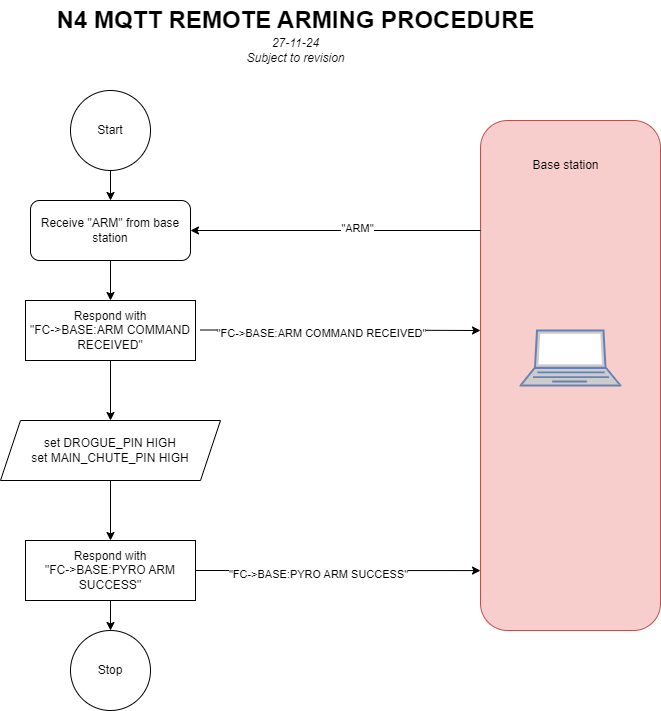

The diagram above was exported from draw.io. Its source (the exported page's mxGraphModel, read from the mxfile embedded in the PNG):
<mxGraphModel dx="870" dy="658" grid="1" gridSize="10" guides="1" tooltips="1" connect="1" arrows="1" fold="1" page="1" pageScale="1" pageWidth="850" pageHeight="1100" math="0" shadow="0">
  <root>
    <mxCell id="0" />
    <mxCell id="1" parent="0" />
    <mxCell id="2" value="" style="rounded=1;whiteSpace=wrap;html=1;fillColor=#f8cecc;strokeColor=#b85450;" vertex="1" parent="1">
      <mxGeometry x="610" y="170" width="180" height="510" as="geometry" />
    </mxCell>
    <mxCell id="3" value="" style="edgeStyle=orthogonalEdgeStyle;rounded=0;orthogonalLoop=1;jettySize=auto;html=1;" edge="1" source="4" target="8" parent="1">
      <mxGeometry relative="1" as="geometry" />
    </mxCell>
    <mxCell id="4" value="Start" style="ellipse;whiteSpace=wrap;html=1;aspect=fixed;" vertex="1" parent="1">
      <mxGeometry x="200" y="140" width="80" height="80" as="geometry" />
    </mxCell>
    <mxCell id="5" style="edgeStyle=orthogonalEdgeStyle;rounded=0;orthogonalLoop=1;jettySize=auto;html=1;" edge="1" target="8" parent="1">
      <mxGeometry relative="1" as="geometry">
        <mxPoint x="610" y="280" as="sourcePoint" />
      </mxGeometry>
    </mxCell>
    <mxCell id="6" value="&quot;ARM&quot;" style="edgeLabel;html=1;align=center;verticalAlign=middle;resizable=0;points=[];" vertex="1" connectable="0" parent="5">
      <mxGeometry x="-0.1417" y="-3" relative="1" as="geometry">
        <mxPoint as="offset" />
      </mxGeometry>
    </mxCell>
    <mxCell id="7" value="" style="edgeStyle=orthogonalEdgeStyle;rounded=0;orthogonalLoop=1;jettySize=auto;html=1;" edge="1" source="8" target="16" parent="1">
      <mxGeometry relative="1" as="geometry" />
    </mxCell>
    <mxCell id="8" value="Receive &quot;ARM&quot; from base station" style="rounded=1;whiteSpace=wrap;html=1;" vertex="1" parent="1">
      <mxGeometry x="160" y="250" width="160" height="60" as="geometry" />
    </mxCell>
    <mxCell id="9" value="" style="fontColor=#0066CC;verticalAlign=top;verticalLabelPosition=bottom;labelPosition=center;align=center;html=1;outlineConnect=0;fillColor=#CCCCCC;strokeColor=#6881B3;gradientColor=none;gradientDirection=north;strokeWidth=2;shape=mxgraph.networks.laptop;" vertex="1" parent="1">
      <mxGeometry x="650" y="380" width="100" height="55" as="geometry" />
    </mxCell>
    <mxCell id="10" value="Base station" style="text;html=1;align=center;verticalAlign=middle;resizable=0;points=[];autosize=1;strokeColor=none;fillColor=none;" vertex="1" parent="1">
      <mxGeometry x="650" y="200" width="90" height="30" as="geometry" />
    </mxCell>
    <mxCell id="11" value="" style="edgeStyle=orthogonalEdgeStyle;rounded=0;orthogonalLoop=1;jettySize=auto;html=1;" edge="1" source="12" target="18" parent="1">
      <mxGeometry relative="1" as="geometry" />
    </mxCell>
    <mxCell id="12" value="set DROGUE_PIN HIGH&lt;br&gt;set MAIN_CHUTE_PIN HIGH" style="shape=parallelogram;perimeter=parallelogramPerimeter;whiteSpace=wrap;html=1;fixedSize=1;" vertex="1" parent="1">
      <mxGeometry x="130" y="470" width="220" height="60" as="geometry" />
    </mxCell>
    <mxCell id="13" style="edgeStyle=orthogonalEdgeStyle;rounded=0;orthogonalLoop=1;jettySize=auto;html=1;" edge="1" parent="1">
      <mxGeometry relative="1" as="geometry">
        <mxPoint x="330" y="379.5" as="sourcePoint" />
        <mxPoint x="610" y="380" as="targetPoint" />
        <Array as="points">
          <mxPoint x="470" y="380" />
          <mxPoint x="610" y="380" />
        </Array>
      </mxGeometry>
    </mxCell>
    <mxCell id="14" value="&quot;FC-&amp;gt;BASE:ARM COMMAND RECEIVED&quot;" style="edgeLabel;html=1;align=center;verticalAlign=middle;resizable=0;points=[];" vertex="1" connectable="0" parent="13">
      <mxGeometry x="-0.1417" y="-3" relative="1" as="geometry">
        <mxPoint as="offset" />
      </mxGeometry>
    </mxCell>
    <mxCell id="15" value="" style="edgeStyle=orthogonalEdgeStyle;rounded=0;orthogonalLoop=1;jettySize=auto;html=1;" edge="1" source="16" target="12" parent="1">
      <mxGeometry relative="1" as="geometry" />
    </mxCell>
    <mxCell id="16" value="Respond with &lt;br&gt;&quot;FC-&amp;gt;BASE:ARM COMMAND RECEIVED&quot;" style="rounded=0;whiteSpace=wrap;html=1;" vertex="1" parent="1">
      <mxGeometry x="155" y="350" width="170" height="60" as="geometry" />
    </mxCell>
    <mxCell id="17" value="" style="edgeStyle=orthogonalEdgeStyle;rounded=0;orthogonalLoop=1;jettySize=auto;html=1;" edge="1" source="18" target="21" parent="1">
      <mxGeometry relative="1" as="geometry" />
    </mxCell>
    <mxCell id="18" value="Respond with &lt;br&gt;&quot;FC-&amp;gt;BASE:PYRO ARM SUCCESS&lt;span style=&quot;background-color: initial;&quot;&gt;&quot;&lt;/span&gt;" style="rounded=0;whiteSpace=wrap;html=1;" vertex="1" parent="1">
      <mxGeometry x="155" y="590" width="170" height="60" as="geometry" />
    </mxCell>
    <mxCell id="19" style="edgeStyle=orthogonalEdgeStyle;rounded=0;orthogonalLoop=1;jettySize=auto;html=1;exitX=1;exitY=0.5;exitDx=0;exitDy=0;" edge="1" source="18" parent="1">
      <mxGeometry relative="1" as="geometry">
        <mxPoint x="329.9999999999998" y="619.58" as="sourcePoint" />
        <mxPoint x="609.9999999999998" y="620.0799999999999" as="targetPoint" />
        <Array as="points" />
      </mxGeometry>
    </mxCell>
    <mxCell id="20" value="&quot;FC-&amp;gt;BASE:PYRO ARM SUCCESS&quot;" style="edgeLabel;html=1;align=center;verticalAlign=middle;resizable=0;points=[];" vertex="1" connectable="0" parent="19">
      <mxGeometry x="-0.1417" y="-3" relative="1" as="geometry">
        <mxPoint as="offset" />
      </mxGeometry>
    </mxCell>
    <mxCell id="21" value="Stop" style="ellipse;whiteSpace=wrap;html=1;aspect=fixed;" vertex="1" parent="1">
      <mxGeometry x="200" y="680" width="80" height="80" as="geometry" />
    </mxCell>
    <mxCell id="22" value="N4 MQTT REMOTE ARMING PROCEDURE" style="text;strokeColor=none;fillColor=none;html=1;fontSize=24;fontStyle=1;verticalAlign=middle;align=center;" vertex="1" parent="1">
      <mxGeometry x="375" y="50" width="100" height="40" as="geometry" />
    </mxCell>
    <mxCell id="23" value="&lt;i&gt;27-11-24&lt;br&gt;Subject to revision&lt;/i&gt;" style="text;html=1;strokeColor=none;fillColor=none;align=center;verticalAlign=middle;whiteSpace=wrap;rounded=0;" vertex="1" parent="1">
      <mxGeometry x="308" y="80" width="235" height="40" as="geometry" />
    </mxCell>
  </root>
</mxGraphModel>